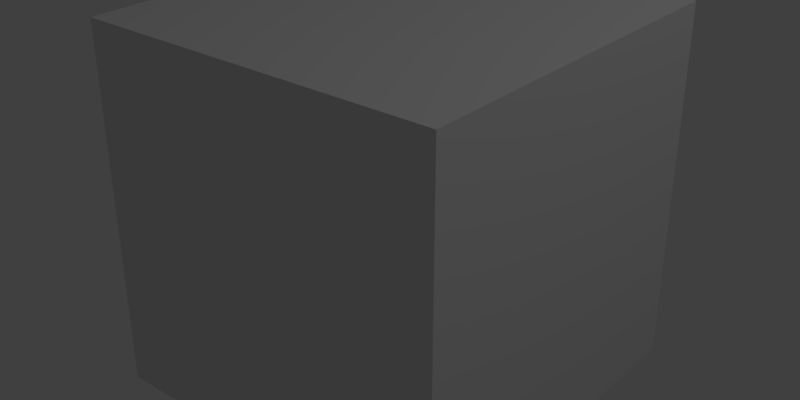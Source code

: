 # Source: 277-internal-200x100-100pc-start1-end10-no-camera.blend  (saved by Blender 2.77.0; exported with 4.5.12 LTS)
import bpy
from mathutils import Matrix  # noqa: F401  (used for matrix-valued properties, if any)

bpy.ops.wm.read_factory_settings(use_empty=True)
scene = bpy.context.scene
scene.name = 'Scene'

# ---- collections
col_collection_1 = bpy.data.collections.new('Collection 1'); scene.collection.children.link(col_collection_1)

# ---- materials (node trees are filled in below, after node groups)
mat_material = bpy.data.materials.new('Material')
mat_material.alpha_threshold = 0.0
mat_material.use_transparent_shadow = False
mat_material.roughness = 0.5
mat_material.line_color = (0.0, 0.0, 0.0, 1.0)

# ---- material node trees

# ---- world
world_world = bpy.data.worlds.new('World'); scene.world = world_world
world_world.color = (0.05088, 0.05088, 0.05088)
world_world.use_sun_shadow = False
world_world.sun_shadow_jitter_overblur = 0.0
world_world.cycles.sampling_method = 'MANUAL'

# ---- lights
light_lamp = bpy.data.lights.new('Lamp', 'POINT')
light_lamp.transmission_factor = 0.0
light_lamp.cutoff_distance = 30.0
light_lamp.energy = 100.0
light_lamp.shadow_buffer_clip_start = 1.001
light_lamp.shadow_soft_size = 0.1
light_lamp.shadow_maximum_resolution = 0.006
light_lamp.use_absolute_resolution = True

# ---- meshes
me_cube = bpy.data.meshes.new('Cube')
me_cube.from_pydata([(1.0, 1.0, -1.0), (1.0, -1.0, -1.0), (-1.0, -1.0, -1.0), (-1.0, 1.0, -1.0), (1.0, 1.0, 1.0), (1.0, -1.0, 1.0), (-1.0, -1.0, 1.0), (-1.0, 1.0, 1.0)], [], [(0, 1, 2, 3), (4, 7, 6, 5), (0, 4, 5, 1), (1, 5, 6, 2), (2, 6, 7, 3), (4, 0, 3, 7)])
me_cube.materials.append(mat_material)
me_cube.use_remesh_preserve_volume = False
me_cube.use_remesh_preserve_attributes = False
me_cube.use_mirror_vertex_groups = False
me_cube.update()

# ---- objects
ob_cube = bpy.data.objects.new('Cube', me_cube)
ob_lamp = bpy.data.objects.new('Lamp', light_lamp)

# ---- transforms, parenting, visibility, modifiers, constraints
ob_cube.location = (0.0, 0.0, 0.0)
ob_cube.lock_rotations_4d = False
ob_cube.empty_display_type = 'ARROWS'
ob_cube.lineart.crease_threshold = 0.0
ob_lamp.location = (4.076, 1.005, 5.904)
ob_lamp.rotation_euler = (0.6503, 0.05522, 1.866)
ob_lamp.lock_rotations_4d = False
ob_lamp.empty_display_type = 'ARROWS'
ob_lamp.color = (0.0, 0.0, 0.0, 0.0)
ob_lamp.lineart.crease_threshold = 0.0

# ---- collection membership
col_collection_1.objects.link(ob_cube)
col_collection_1.objects.link(ob_lamp)

# ---- scene / render settings (as saved in the file)
scene.frame_start = 1; scene.frame_end = 10; scene.frame_set(1)
scene.render.engine = 'BLENDER_EEVEE_NEXT'
scene.render.resolution_x = 200
scene.render.resolution_y = 100
scene.render.dither_intensity = 0.0
scene.cycles.use_denoising = False
scene.cycles.samples = 128
scene.cycles.sampling_pattern = 'TABULATED_SOBOL'
scene.cycles.light_sampling_threshold = 0.0
scene.cycles.use_adaptive_sampling = False
scene.cycles.use_light_tree = False
scene.cycles.blur_glossy = 0.0
scene.cycles.sample_clamp_indirect = 0.0
scene.view_settings.view_transform = 'Standard'
bpy.context.view_layer.update()

# ---- added for rendering (the .blend has no active camera): camera
cam_auto = bpy.data.cameras.new('AutoCamera')
cam_auto.lens = 50.0
cam_auto.sensor_width = 36.0
cam_auto.clip_end = 1000.0
ob_auto_camera = bpy.data.objects.new('AutoCamera', cam_auto)
scene.collection.objects.link(ob_auto_camera)
ob_auto_camera.location = (3.20507, -3.84609, 2.56406)
ob_auto_camera.rotation_euler = (1.09748, -7.21219e-08, 0.694738)
scene.camera = ob_auto_camera
bpy.context.view_layer.update()
